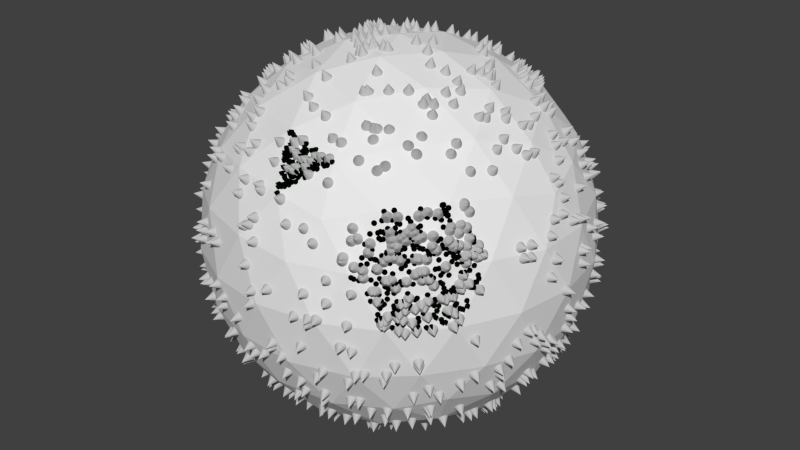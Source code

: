 # Source: ReceptorAggregation_LipidRafts_Reversible_Ex_24_7_2.blend  (saved by Blender 2.78.0; exported with 4.5.12 LTS)
import bpy
from mathutils import Matrix  # noqa: F401  (used for matrix-valued properties, if any)

bpy.ops.wm.read_factory_settings(use_empty=True)
scene = bpy.context.scene
scene.name = 'Scene'

# ---- collections
col_collection_1 = bpy.data.collections.new('Collection 1'); scene.collection.children.link(col_collection_1)

# ---- materials (node trees are filled in below, after node groups)
mat_mol_rf_mat = bpy.data.materials.new('mol_Rf_mat')
mat_mol_rf_mat.alpha_threshold = 0.0
mat_mol_rf_mat.use_transparent_shadow = False
mat_mol_rf_mat.diffuse_color = (0.5333, 0.5333, 0.5333, 1.0)
mat_mol_rf_mat.roughness = 0.5
mat_mol_rs_mat = bpy.data.materials.new('mol_Rs_mat')
mat_mol_rs_mat.alpha_threshold = 0.0
mat_mol_rs_mat.use_transparent_shadow = False
mat_mol_rs_mat.diffuse_color = (0.5333, 0.5333, 0.5333, 1.0)
mat_mol_rs_mat.roughness = 0.5
mat_mol_chol_mat = bpy.data.materials.new('mol_chol_mat')
mat_mol_chol_mat.alpha_threshold = 0.0
mat_mol_chol_mat.use_transparent_shadow = False
mat_mol_chol_mat.diffuse_color = (0.0003611, 0.002064, 0.0001143, 1.0)
mat_mol_chol_mat.roughness = 0.5

# ---- material node trees

# ---- world
world_world = bpy.data.worlds.new('World'); scene.world = world_world
world_world.color = (0.05088, 0.05088, 0.05088)
world_world.use_sun_shadow = False
world_world.sun_shadow_jitter_overblur = 0.0
world_world.cycles.sampling_method = 'NONE'
world_world.cycles.sample_map_resolution = 256

# ---- meshes
me_mol_rf_pos = bpy.data.meshes.new('mol_Rf_pos')
me_mol_rf_pos.from_pydata([(-0.5665, 0.1423, -0.7943), (-0.03571, -0.3002, 0.9398), (-0.8722, -0.2925, -0.3543), (0.2772, 0.3019, -0.8955), (0.3657, 0.8593, 0.3342), (0.9507, 0.06843, -0.258), (-0.7555, 0.08343, 0.6304), (-0.6458, -0.3876, 0.6436), (0.2707, 0.9455, -0.08991), (0.1445, -0.8524, -0.4737), (0.2772, 0.9007, 0.2963), (0.2736, 0.562, -0.7632), (-0.5505, 0.2818, -0.7693), (0.4924, 0.3078, 0.7935), (-0.08114, 0.7059, -0.6873), (-0.7175, 0.6509, -0.1938), (-0.7389, 0.365, 0.5467), (0.7634, 0.2388, 0.5821), (0.9236, -0.2937, -0.1738), (-0.4964, 0.7231, 0.461), (-0.7979, 0.153, 0.5575), (0.5096, 0.7649, 0.3562), (-0.6336, 0.5583, 0.5142), (-0.1355, -0.2136, -0.9583), (0.8161, 0.5674, 0.03032), (-0.9173, 0.3282, 0.1473), (-0.6833, -0.1988, 0.6924), (-0.7726, -0.569, -0.2122), (0.1264, -0.198, -0.9607), (0.366, 0.9066, 0.1428), (0.1624, 0.8532, 0.4782), (-0.03156, 0.7447, 0.6517), (-0.4634, 0.7805, 0.388), (-0.6855, -0.6868, -0.1787), (0.4116, 0.3487, 0.8251), (0.4278, 0.8598, 0.2687), (-0.2754, 0.8151, 0.5009), (0.6595, 0.2846, 0.6851), (0.4051, -0.7715, -0.4595), (-0.05193, 0.45, 0.8797), (-0.3623, 0.1744, -0.9031), (-0.5437, 0.5684, 0.5959), (0.6833, -0.6939, -0.176), (0.06543, 0.1717, -0.971), (-0.5527, -0.4794, 0.6698), (0.03172, 0.8732, -0.4656), (0.1637, -0.3908, -0.8986), (0.7771, 0.5862, 0.14), (-0.4036, 0.8947, -0.09308), (0.0151, 0.6467, 0.7486), (0.2128, -0.6472, 0.7185), (0.4745, 0.4584, 0.737), (-0.201, 0.9307, -0.2806), (0.6011, -0.2581, -0.738), (-0.7768, -0.1452, 0.5874), (0.05356, 0.2628, -0.9489), (-0.3618, -0.7724, -0.5014), (-0.5971, 0.747, 0.2517), (0.2097, -0.6496, -0.7107), (0.4448, 0.4738, -0.7404), (-0.5332, 0.8276, 0.08562), (-0.1435, 0.7758, -0.5961), (0.4092, -0.8466, -0.3167), (-0.6969, 0.6873, -0.09216), (-0.7491, 0.4894, -0.4147), (-0.2717, 0.6056, 0.732), (0.398, -0.2996, 0.8556), (0.6184, 0.2643, -0.7225), (0.7455, 0.3537, 0.5404), (-0.2977, -0.2517, 0.9063), (-0.06433, 0.796, 0.5774), (-0.6518, 0.09774, 0.7381), (-0.4468, 0.853, 0.2564), (-0.3071, -0.4204, 0.8344), (0.259, -0.8897, 0.3471), (-0.4009, 0.3049, -0.8514), (0.2059, -0.9672, 0.002557), (-0.1687, 0.05129, -0.9737), (-0.7602, 0.05157, 0.6253), (0.953, -0.2168, -0.1297), (0.399, 0.1746, -0.8842), (0.4618, -0.5019, 0.7253), (-0.869, 0.4146, 0.2549), (-0.567, 0.3682, 0.7197), (-0.4786, -0.1625, -0.8442), (0.5778, -0.08279, 0.7965), (-0.7113, 0.1061, 0.6791), (0.6279, 0.6234, -0.4424), (0.8088, 0.347, 0.4446), (-0.598, 0.6378, -0.4541), (-0.1262, 0.3252, -0.9245), (-0.02844, 0.7178, -0.6789), (0.4432, -0.6361, -0.6137), (-0.9657, -0.1029, -0.1989), (-0.8469, -0.4896, 0.1375), (-0.9502, 0.2965, 0.02654), (-0.7696, -0.116, -0.6076), (0.3159, 0.5374, 0.7641), (0.5563, -0.1914, -0.7902), (-0.752, -0.5177, -0.3656), (-0.2361, 0.6912, 0.6582), (0.3053, 0.4813, -0.8022), (0.63, -0.5529, -0.5237), (0.359, -0.503, 0.7707), (-0.7377, -0.1851, 0.6293), (-0.393, 0.1691, 0.8875), (-0.812, 0.3555, 0.4416), (0.2538, 0.875, -0.371), (0.5321, 0.6039, -0.573), (-0.468, -0.1386, 0.8556), (-0.4422, -0.8739, -0.1054), (0.08687, 0.4652, 0.8687), (0.1979, -0.3557, -0.9004), (-0.7719, 0.2823, 0.5539), (-0.7469, -0.4451, -0.4683), (-0.4928, 0.2906, -0.801), (0.7031, 0.6869, -0.06079), (-0.7256, 0.5532, 0.3913), (0.2437, 0.7703, 0.5752), (-0.1919, 0.8201, -0.5178), (-0.3332, 0.38, 0.8465), (-0.4836, -0.8417, 0.1876), (-0.2576, -0.1414, 0.947), (0.2415, -0.7665, 0.5815), (-0.3231, -0.9133, 0.1651), (-0.2234, -0.7079, -0.6662), (0.3205, 0.2188, 0.9123), (0.4845, -0.8291, -0.2513), (-0.1516, 0.6318, 0.7413), (-0.7179, -0.1378, 0.6674), (0.0959, 0.9504, 0.2673), (-0.5643, -0.09281, -0.8065), (-0.8532, 0.4371, -0.2765), (-0.1189, 0.8406, 0.5052), (0.9219, 0.1844, -0.32), (-0.4154, -0.03033, 0.9021), (-0.05942, -0.3159, -0.9349), (0.4051, 0.01366, 0.9008), (0.1939, 0.5049, 0.835), (-0.2256, -0.5306, -0.8033), (0.2155, 0.8867, -0.3727), (0.251, 0.3344, -0.8923), (0.5902, 0.3007, 0.7363), (-0.7954, -0.5704, -0.1114), (0.5138, 0.3162, 0.7765), (-0.6514, 0.1602, 0.7363), (0.4344, 0.4857, 0.7495), (-0.06441, -0.02728, 0.9898), (0.909, 0.09127, -0.375), (0.7767, -0.5097, -0.3416), (-0.3152, -0.6111, 0.7151), (0.1508, -0.1112, -0.976), (-0.01632, 0.9156, 0.3663), (-0.6341, 0.7625, -0.001019), (0.6565, -0.09016, -0.7346), (-0.8118, -0.5406, 0.1477), (0.7175, 0.5912, 0.326), (-0.9124, 0.2404, -0.2918), (-0.2461, -0.8463, -0.4628), (-0.7069, 0.6118, 0.3303), (-0.1188, -0.9387, -0.2979), (0.9567, -0.1584, -0.1861), (-0.3731, -0.138, -0.9021), (-0.4358, -0.5642, -0.6907), (0.2482, 0.7166, 0.648), (-0.5279, 0.7945, 0.2648), (-0.3874, 0.2591, 0.8745), (-0.3967, -0.8088, -0.4058), (-0.5546, 0.411, 0.7103), (-0.1754, -0.07515, 0.9723), (-0.7988, -0.5537, -0.1479), (-0.09807, -0.1785, 0.9684), (0.8631, -0.05964, -0.4805), (-0.9194, 0.179, -0.3222), (-0.7837, 0.4993, 0.3428), (0.771, -0.06163, 0.6204), (-0.7248, -0.2147, -0.6341), (-0.6767, 0.5348, -0.4916), (0.6019, -0.7565, -0.1926), (-0.01631, -0.174, 0.9731), (-0.8448, 0.02187, -0.5176), (-0.03021, -0.9902, 0.05161), (0.8434, 0.4832, -0.1949), (0.7137, 0.6754, -0.06849), (-0.4867, 0.8402, -0.1929), (-0.8379, -0.3431, 0.3965), (0.1169, -0.024, 0.9829), (-0.5751, 0.6779, 0.4388), (-0.922, -0.3092, 0.1554), (0.4064, 0.8848, -0.1536), (-0.6997, 0.01587, 0.6919), (-0.4781, 0.2779, 0.8232), (-0.3629, -0.3147, 0.8667), (-0.2558, -0.9096, -0.2905), (-0.7328, -0.1927, 0.6339), (-0.01415, 0.4068, 0.8979), (-0.5858, 0.6628, 0.446), (-0.9238, 0.01647, 0.3368), (0.2665, 0.5161, -0.7977), (0.5502, 0.8281, -0.0002813), (0.8414, 0.2527, -0.4588), (-0.7312, 0.08239, -0.6618), (0.4668, 0.8374, -0.272), (0.09482, -0.2705, -0.9428), (-0.01401, -0.4793, -0.8617), (0.6486, -0.05613, -0.7406), (-0.8412, 0.2922, 0.4325), (-0.9147, 0.3432, 0.1355), (0.9726, 0.138, 0.06906), (0.7902, 0.4212, 0.411), (0.4387, 0.8846, 0.00461), (0.9248, 0.3364, -0.09291), (0.8418, -0.2824, -0.4395), (0.4002, -0.324, 0.8433), (0.7847, 0.2776, -0.5419), (0.6865, 0.6968, 0.09887), (-0.09197, 0.6576, 0.7366), (-0.1054, 0.3493, -0.9186), (-0.0405, -0.9922, -0.01745), (-0.8056, 0.5205, -0.2215), (-0.2931, 0.6328, -0.6993), (0.8829, 0.04456, -0.4425), (-0.6743, 0.4132, 0.5951), (0.009201, -0.02378, -0.996), (-0.2892, -0.6935, -0.6467), (-0.01936, 0.1418, 0.9778), (-0.7437, 0.4283, -0.4895), (0.4553, -0.8482, -0.2605), (-0.08572, 0.3679, -0.9112), (-0.6717, -0.7132, -0.08667), (-0.9457, 0.1494, -0.2753), (-0.3268, 0.9312, 0.07001), (-0.7586, 0.3432, -0.5305), (0.1364, -0.7318, -0.6496), (0.9318, 0.2709, -0.1697), (-0.1484, 0.806, -0.5517), (-0.04048, -0.6436, -0.7474), (0.5992, -0.5032, -0.608), (-0.2809, -0.08997, 0.9445), (0.1768, 0.9521, -0.2029), (-0.02469, -0.9396, -0.2997), (-0.1672, 0.961, 0.1274), (-0.2859, 0.954, -0.008758), (0.02386, 0.9752, 0.1397), (-0.3849, -0.1821, 0.8886), (0.9683, 0.1324, 0.1341), (0.494, 0.6573, -0.5548), (-0.9261, -0.3508, 0.04203), (0.6425, 0.2535, 0.721), (0.4306, -0.2901, 0.8397), (0.2325, -0.8236, -0.5054), (-0.2292, 0.9492, 0.1386), (-0.7238, -0.4899, 0.4736), (0.9413, 0.0784, 0.2994), (0.498, -0.6855, -0.5198), (0.8978, 0.3849, -0.1532), (-0.9615, 0.1451, 0.1585), (-0.9604, 0.2062, 0.07104), (-0.8069, 0.289, -0.5009), (0.5008, 0.1369, -0.8352), (0.4154, 0.4081, 0.7961), (-0.177, -0.1025, 0.9721), (0.3587, 0.5897, 0.7077), (0.6158, 0.2221, 0.7463), (0.2092, -0.05643, 0.9681), (-0.3558, 0.4545, 0.7978), (-0.7547, 0.2317, -0.5943), (-0.5458, -0.5219, 0.6366), (0.009319, -0.592, -0.7874), (-0.5784, 0.7841, 0.145), (-0.6756, -0.1768, 0.7114), (-0.7219, -0.6524, 0.1883), (-0.5642, 0.2101, -0.7809), (-0.844, -0.4801, 0.2024), (0.5414, 0.2953, -0.7683), (0.8968, 0.4067, -0.05051), (-0.2189, -0.04632, -0.9676), (-0.04486, 0.6608, -0.7323), (0.03689, 0.8823, 0.4534), (0.2595, 0.5269, 0.7934), (-0.564, 0.6262, -0.5169), (-0.3478, 0.897, 0.2067), (-0.3913, -0.7522, -0.5108), (-0.04942, 0.6837, 0.7266), (-0.7987, 0.5692, -0.1008), (0.07166, -0.2891, -0.9397), (0.2602, 0.1983, -0.9348), (-0.7018, 0.4964, -0.5027), (0.08421, 0.5735, 0.8002), (0.1243, 0.955, 0.2535), (-0.9795, -0.1089, -0.04069), (0.321, 0.5942, -0.7286), (0.0417, 0.2508, -0.9534), (0.6401, -0.5505, -0.5149), (-0.3253, -0.7387, 0.5686), (0.8864, -0.003153, -0.4335), (0.3093, 0.8861, -0.2994), (-0.8742, -0.4224, 0.2145), (-0.7958, -0.4276, 0.4002), (0.6131, 0.6664, 0.3906), (0.6307, 0.3737, -0.6671), (-0.202, 0.9647, -0.04162), (0.9238, 0.3265, 0.1157), (0.03267, 0.3458, 0.9229), (0.3328, 0.8951, -0.24), (0.972, -0.1229, 0.1075), (-0.415, -0.2082, 0.872), (0.9305, 0.2466, -0.2192), (0.9398, -0.08522, -0.2955), (0.2352, 0.6876, -0.6622), (0.2023, 0.2024, -0.95), (-0.03205, 0.7048, 0.7012), (-0.8595, -0.4629, -0.1217), (0.4388, -0.5537, -0.6931), (-0.3492, 0.389, 0.8357), (0.9207, -0.2163, 0.2895), (-0.8842, 0.4277, -0.05902), (-0.4587, 0.6174, 0.6193), (-0.02027, -0.06136, -0.9917), (-0.4844, 0.8323, 0.2366), (-0.4903, -0.09355, 0.8499), (-0.8512, 0.2268, -0.4599), (-0.7981, -0.2704, -0.5242), (0.1695, 0.3666, -0.9049), (0.02126, 0.2318, 0.9647), (0.6635, -0.05283, -0.7292), (0.06947, 0.803, -0.5671), (-0.6579, 0.7299, 0.08131), (-0.2826, 0.7196, 0.6126), (-0.3703, -0.08692, -0.9084), (-0.7212, -0.667, -0.06266), (0.5108, -0.5259, -0.6609), (0.6395, 0.2915, 0.7039), (0.3585, 0.666, -0.6332), (-0.3297, 0.9353, -0.04965), (-0.185, -0.3723, 0.8986), (-0.2072, -0.8646, 0.4303), (0.7376, 0.1867, 0.6266), (0.2799, -0.9543, -0.01372), (0.5935, -0.3354, 0.7165), (0.8446, -0.1165, -0.4985), (-0.4648, 0.654, -0.5793), (-0.8038, 0.1757, -0.5513), (-0.1539, -0.1393, 0.9716), (0.1248, -0.3524, -0.9166), (0.2553, 0.8533, 0.4485), (0.6711, 0.1401, 0.7105), (0.2518, 0.4337, 0.8495), (0.3641, 0.6205, 0.6764), (-0.474, -0.2297, 0.8348), (0.04532, 0.7997, -0.5756), (-0.4451, 0.8543, 0.2524), (-0.2029, 0.9324, -0.2736), (-0.5974, 0.7495, -0.2397), (0.6853, 0.6311, -0.3369), (0.5854, 0.4383, -0.6751), (-0.899, -0.1062, -0.3973), (-0.3959, 0.5119, 0.7479), (0.949, -0.04381, -0.2671), (-0.06209, 0.9362, 0.313), (-0.2041, 0.6883, -0.6856), (0.3083, 0.8582, -0.3687), (-0.9496, -0.2315, 0.1401), (0.08415, 0.7504, -0.6349), (0.8929, 0.4098, -0.07755), (-0.5028, 0.1649, 0.8288), (-0.8328, -0.3049, -0.439), (-0.2089, 0.9543, -0.1588), (0.4314, 0.8408, -0.3093), (-0.5326, 0.1755, 0.8081), (0.7046, -0.5709, -0.4041), (-0.6552, 0.4911, -0.5609), (-0.5312, 0.2435, 0.7963), (0.03129, 0.8417, 0.5292), (-0.346, -0.2075, -0.9067), (0.3482, -0.1029, 0.9162), (0.3973, 0.1703, 0.8885), (0.5967, 0.7811, 0.09805), (-0.2618, 0.2645, 0.9123), (0.9501, -0.1915, -0.2004), (-0.5227, -0.4963, -0.6754), (0.4286, 0.05141, 0.887), (0.1732, -0.07571, -0.9727), (-0.7216, 0.1062, -0.6668), (0.8699, 0.04753, 0.476), (-0.4325, 0.1113, -0.8793), (-0.6699, 0.08164, 0.7243), (-0.03796, -0.2381, 0.9574), (0.2823, 0.2668, -0.9057), (-0.5001, 0.5252, -0.6752), (0.5521, 0.7654, 0.2896), (0.7455, 0.6167, 0.1801), (-0.7026, -0.6876, -0.04884), (-0.4446, 0.4126, 0.7771), (-0.4711, 0.8133, -0.309), (-0.2694, 0.8123, 0.5126), (-0.9669, 0.1886, -0.04104), (0.4781, -0.4301, 0.7475), (0.6605, 0.7065, 0.218), (-0.3052, 0.5919, 0.734), (-0.9197, 0.3099, -0.1665), (0.6938, 0.05765, 0.7012), (-0.1168, 0.2937, -0.9385), (-0.7761, 0.473, -0.3831), (-0.1385, 0.9502, -0.2659), (0.3875, 0.6943, -0.5809), (-0.4493, -0.8625, -0.1942), (-0.2608, 0.8481, 0.4313), (-0.7054, 0.5213, -0.4575), (-0.6242, -0.7692, 0.03013), (-0.4176, -0.852, -0.2956), (-0.963, 0.1698, -0.1276), (0.02345, 0.1723, 0.9753), (0.5644, -0.6241, -0.5244), (-0.3435, 0.2485, 0.8941), (0.05944, 0.072, -0.9863), (0.8797, 0.2119, 0.3984), (-0.4912, 0.8543, 0.03683), (-0.3155, -0.6632, 0.6604), (-0.8864, 0.2411, 0.3622), (-0.0858, -0.2696, -0.9542), (-0.3552, -0.4904, -0.7787), (-0.002082, -0.5771, -0.7974), (-0.4852, -0.1057, -0.8526), (-0.004691, 0.9923, -0.04325), (0.1676, 0.5032, -0.8309), (-0.8365, 0.517, -0.07878), (-0.5671, 0.7829, 0.1879), (-0.8192, -0.4032, -0.3744), (-0.1924, -0.8352, 0.4941), (0.282, 0.5915, 0.7353), (-0.5002, -0.2417, -0.8135), (-0.3268, 0.5727, 0.7428), (0.7533, 0.5651, -0.2984), (0.2186, 0.502, -0.8197), (-0.6539, -0.1731, -0.7211), (0.2298, 0.8621, 0.4374), (0.1049, 0.6184, -0.762), (0.6835, -0.6915, -0.1955), (-0.06778, 0.5255, 0.83), (-0.1158, 0.9103, 0.3654), (0.114, -0.8987, 0.3945), (-0.7269, 0.6645, 0.04865), (-0.04308, 0.908, -0.3839), (0.419, -0.108, 0.8855), (0.4496, -0.8655, -0.1283), (0.5197, 0.3932, 0.7383), (0.9688, -0.08808, 0.1808), (-0.02381, 0.7661, 0.6244), (-0.7115, -0.183, 0.6645), (0.3161, -0.5714, -0.7463), (-0.2631, 0.3771, 0.8741), (0.5018, -0.4947, 0.6951), (0.6152, 0.351, -0.6901), (0.01944, 0.8317, -0.5374), (0.4386, 0.372, 0.798), (-0.6663, 0.7219, -0.06275), (0.3697, 0.8454, 0.3595), (0.598, 0.795, 0.02781), (-0.5032, 0.425, -0.7342), (0.7088, -0.1816, -0.6685), (0.08315, 0.7149, 0.6763), (-0.006615, -0.7458, -0.6475), (-0.7489, -0.5648, 0.3102), (0.7014, -0.4072, -0.5643), (-0.5979, 0.539, -0.5711), (0.4996, 0.4201, 0.7387), (-0.5555, -0.7459, 0.3263), (-0.4357, -0.3652, -0.8028), (0.6826, -0.352, 0.618), (0.9646, 0.1524, 0.141), (0.8628, -0.3271, -0.3471), (0.02978, -0.1742, -0.9724), (-0.8996, 0.3531, -0.1991), (-0.3775, -0.5529, -0.729), (-0.1929, 0.9176, 0.315), (-0.09302, 0.8272, 0.5306), (-0.1754, 0.07233, 0.9723), (0.2343, 0.378, 0.8802), (0.1846, 0.6425, 0.7272), (-0.5668, -0.2338, -0.7741), (-0.09128, -0.1074, 0.9794), (-0.8615, -0.4728, -0.05613), (-0.2525, 0.06434, 0.9531), (0.383, 0.9095, -0.03524), (-0.7935, -0.3575, 0.4773), (0.6877, 0.7014, -0.06972), (-0.6967, -0.04886, 0.6951), (0.854, -0.1106, -0.4816), (-0.7201, 0.2617, -0.6244), (0.301, -0.5347, 0.7718), (-0.4866, -0.1361, 0.8443), (0.1364, 0.4627, -0.8677), (0.2718, 0.2548, 0.9178), (-0.5015, -0.8406, -0.1399), (-0.4476, 0.2958, 0.8391), (0.3589, 0.831, -0.3951), (-0.5122, -0.8368, -0.1215), (0.007098, -0.5054, -0.8442), (-0.1694, -0.1191, 0.9733), (-0.03384, 0.5948, -0.7863), (0.9019, -0.2717, 0.2942), (0.06686, -0.8228, -0.5411), (-0.3695, 0.8367, 0.3728), (0.9247, -0.05455, 0.3519), (-0.7651, 0.07425, 0.6199), (-0.114, -0.04102, 0.982), (0.6653, 0.5543, -0.4831), (-0.05113, 0.5822, -0.7949), (0.773, 0.5127, 0.3294), (-0.6845, -0.1827, 0.6987), (0.159, 0.04407, 0.9756), (-0.3713, 0.5071, 0.7636), (-0.8208, -0.3279, -0.44), (0.4366, 0.2088, -0.8622), (0.3487, -0.09626, -0.9179), (-0.3803, 0.3405, 0.8504), (0.7966, 0.2031, -0.5467), (-0.9796, -0.1163, -0.02513), (-0.8979, -0.125, 0.3884), (0.2675, -0.3292, -0.8892), (0.9624, 0.07837, -0.197), (-0.9379, -0.2317, -0.2054), (0.09364, -0.9146, -0.3633), (-0.9916, 0.03055, -0.04433), (-0.1507, -0.7833, -0.5843), (-0.8885, 0.2037, 0.3806), (-0.518, 0.6678, -0.5187), (0.733, 0.6176, -0.253), (-0.3078, -0.48, 0.8019), (0.1338, -0.319, 0.9251), (-0.4527, 0.8737, -0.04741), (-0.5091, 0.7226, -0.4501), (0.8265, 0.5406, 0.06057), (-0.8328, 0.06592, 0.533), (-0.07195, 0.9317, 0.3253), (-0.2721, -0.8145, -0.4993), (0.9408, 0.1635, 0.2794), (0.5768, 0.7853, -0.1447), (-0.9037, -0.2041, 0.35), (-0.1647, 0.2478, -0.9448), (-0.8002, -0.1201, 0.5626), (-0.5359, -0.02726, -0.8384), (0.1224, -0.7221, -0.6645), (0.5119, 0.8099, 0.2473), (0.1626, 0.9736, 0.008432), (-0.2913, -0.9295, -0.1503), (-0.8305, -0.5102, -0.1478), (-0.8673, 0.4344, 0.2254), (0.9574, 0.1604, -0.1759), (-0.2409, -0.2863, -0.9131), (-0.2222, 0.6369, -0.7228), (-0.7641, 0.06363, 0.6209), (-0.8679, 0.4282, 0.2382), (-0.2672, -0.9486, -0.08849), (-0.2547, 0.8739, -0.3987), (0.3169, -0.3198, 0.8827), (-0.3118, -0.8786, -0.3289), (0.3548, -0.918, 0.1002), (0.4954, 0.8244, -0.2363), (-0.746, -0.6386, -0.08947), (0.05159, -0.9608, -0.221), (0.2796, -0.9549, 0.009562), (0.3197, 0.6753, -0.6463), (0.403, 0.04812, -0.9041), (-0.03281, 0.5508, 0.814), (0.2821, 0.3915, -0.8593), (0.2805, -0.1248, 0.9387), (-0.2009, 0.4719, -0.8499), (0.2299, 0.9245, -0.2601), (-0.7564, -0.3623, -0.5221), (0.5524, 0.7541, 0.3139), (-0.951, -0.2401, 0.1116), (-0.3895, 0.5816, 0.7072), (-0.2849, 0.4121, -0.8475), (-0.5115, 0.8054, 0.2695), (-0.3622, 0.08313, -0.9122), (-0.7562, 0.4493, -0.4476), (0.6864, 0.6772, 0.243), (-0.7524, 0.0879, 0.6339), (0.7022, 0.6736, 0.1541), (-0.02261, 0.05232, 0.991), (0.08482, -0.5881, -0.7887), (0.7774, -0.01848, 0.6187), (-0.9151, 0.03482, -0.3822), (0.639, -0.04181, 0.7496), (-0.169, 0.962, -0.1409), (-0.2519, -0.2025, -0.9319), (-0.6315, 0.3798, 0.6633), (-0.637, 0.6008, -0.452), (0.9019, 0.04975, 0.4117), (-0.05526, -0.7816, 0.5982), (0.1735, -0.4274, -0.8802), (-0.7297, -0.607, -0.2766), (-0.8888, -0.398, 0.1788), (-0.8252, -0.5368, 0.0975), (0.8508, 0.1916, -0.4606), (-0.7008, -0.6671, -0.2113), (0.4324, 0.4046, -0.7893), (-0.01336, -0.5738, 0.7992), (0.6296, -0.1074, -0.7551), (-0.6047, -0.6562, -0.4175), (-0.5577, -0.7405, -0.3359), (0.6002, 0.7078, 0.3422), (-0.1499, 0.9257, -0.3205), (-0.6597, 0.7147, -0.1636), (-0.3278, 0.1995, 0.9087), (-0.5226, 0.4216, 0.7237), (-0.6057, 0.5331, 0.5705), (0.1293, 0.7476, 0.6317), (0.08821, 0.4584, 0.8716), (0.1612, -0.4319, -0.8823), (-0.7366, -0.6592, 0.008963), (-0.4667, -0.6049, -0.6278), (-0.08496, 0.9605, -0.2227), (-0.5756, 0.2865, 0.746), (0.2267, 0.6284, 0.7277), (0.1389, 0.4788, 0.8608), (0.2612, -0.38, -0.8732), (0.5994, 0.7696, 0.1414), (-0.4808, 0.8236, -0.2713), (-0.4746, -0.8139, -0.3023), (-0.1492, 0.9165, 0.3429), (-0.122, -0.1291, 0.9747), (0.07251, 0.1131, -0.9795), (-0.1882, 0.9291, -0.298), (0.06397, -0.1617, 0.9768), (-0.6628, -0.08429, 0.7297), (0.4095, 0.1404, 0.8863), (-0.8269, -0.4469, -0.3165), (0.6912, -0.1279, 0.6949), (0.1709, 0.7372, 0.6396), (-0.454, -0.2899, -0.8253), (0.4396, -0.884, 0.006275), (0.3611, 0.5841, -0.7258), (0.2679, -0.5434, 0.7776), (-0.3707, -0.3744, -0.8329), (-0.3563, -0.9054, 0.1509), (-0.8015, -0.4249, 0.3914), (0.3569, 0.4545, 0.7967), (-0.9305, 0.3348, 0.06532), (0.7515, 0.625, -0.143), (-0.4848, 0.2818, -0.8099), (-0.04572, 0.4228, -0.8887), (0.638, 0.2254, -0.7232), (-0.5119, -0.6014, 0.5913), (0.6517, 0.6244, -0.4024), (-0.2479, 0.3678, -0.8809), (0.5639, 0.1722, -0.789), (0.2469, 0.2675, -0.9156), (-0.00991, 0.9348, 0.3143), (0.5791, 0.7247, -0.3338), (-0.1261, 0.4976, -0.8516), (0.9167, 0.02056, -0.3552), (-0.7168, 0.246, -0.6353), (-0.2589, 0.9529, 0.06248), (0.6004, -0.08752, -0.7774), (-0.6261, 0.005594, 0.7578), (-0.5613, 0.6842, 0.4496), (0.8395, 0.4854, 0.1857), (0.8446, -0.5032, -0.08558), (-0.816, -0.3997, -0.3834), (-0.4156, -0.2795, 0.8596), (0.9349, 0.2461, 0.1961), (0.8349, 0.3553, 0.3892), (-0.1316, 0.9349, -0.306), (-0.7999, 0.5933, 0.02379), (-0.04321, -0.9493, 0.2767), (-0.6083, 0.1772, 0.7602), (-0.3557, 0.7929, 0.4673), (-0.5752, -0.5316, 0.6043), (0.1174, -0.3396, -0.9209), (-0.1195, -0.7182, -0.6682), (-0.2464, 0.7481, -0.606), (0.3859, 0.4791, -0.7734), (0.4517, 0.7177, -0.5115), (-0.68, 0.574, -0.4297), (-0.6474, -0.5898, -0.4533), (-0.8423, -0.4401, -0.2947), (0.1522, 0.8269, -0.5209), (-0.9193, -0.2605, 0.2551), (-0.4218, 0.7035, 0.5478), (-0.9802, 0.07444, -0.1006), (0.0428, 0.2531, -0.9527), (-0.3551, -0.1793, -0.9056), (0.301, -0.8963, -0.2809), (0.7496, 0.6358, 0.08329), (0.7344, -0.2634, 0.6061), (-0.8447, -0.08957, -0.5066), (0.6173, 0.4515, -0.6402), (0.4603, 0.354, 0.7926), (0.221, -0.9486, -0.1548), (-0.3294, -0.03955, 0.9299), (0.9485, -0.2466, -0.1224), (0.8998, -0.3157, -0.2629), (-0.9923, 0.01922, 0.0403), (0.7763, 0.3823, -0.4851), (0.4203, -0.7104, -0.5406), (0.1051, -0.955, -0.2541), (-0.1846, 0.842, 0.4826), (-0.8623, -0.226, -0.4322), (0.2156, 0.9634, -0.02559), (-0.5722, -0.6443, -0.4813), (-0.9396, 0.08069, 0.2961), (0.05331, 0.5937, 0.7874), (0.9431, 0.1305, 0.2882), (0.3144, -0.5293, 0.7709), (-0.2988, -0.01693, -0.9459), (0.4605, 0.2415, -0.8411), (0.1013, 0.3875, 0.9021), (-0.9407, 0.2551, -0.1494), (-0.2687, 0.1653, 0.9384), (0.3015, -0.6814, -0.6461), (0.667, 0.574, -0.4599), (0.6043, 0.05386, -0.7744), (0.04101, -0.1618, 0.9777), (0.4119, 0.4467, 0.7788), (-0.416, 0.8114, 0.3769), (-0.6241, 0.7682, -0.03329), (-0.6839, -0.1579, 0.7074), (-0.6935, 0.2912, 0.6368), (0.4326, -0.798, 0.39), (-0.6913, 0.5812, 0.4088), (-0.9872, -0.03901, -0.07432), (-0.1932, 0.2055, -0.9457), (-0.5184, -0.06964, -0.84), (-0.125, -0.6774, -0.7064), (-0.04083, 0.9254, -0.3371), (0.6874, 0.01715, 0.7115), (-0.9781, 0.08432, 0.08741), (0.8706, -0.1081, -0.4491), (-0.2292, 0.6149, -0.7372), (0.257, -0.8432, -0.4465), (0.3129, 0.8846, -0.3002), (-0.7238, -0.5383, 0.4234), (-0.09361, 0.7409, 0.6461), (-0.1744, 0.1217, -0.9651), (0.7595, 0.4854, 0.3989), (0.3824, 0.521, -0.7507), (-0.9565, -0.09373, -0.2514), (0.249, -0.9482, 0.1229), (-0.07906, -0.9715, 0.161), (-0.1787, -0.7235, -0.6551), (-0.4901, -0.8432, 0.1437), (0.5476, 0.7187, -0.3976), (0.9432, -0.09915, 0.2934), (-0.269, -0.4641, 0.8249), (0.3681, -0.7901, -0.4607), (0.4284, -0.2035, 0.8663), (-0.1888, 0.3269, 0.9126), (0.2286, -0.4351, -0.8556), (-0.7087, -0.4996, -0.4835), (0.546, 0.4109, -0.7157), (0.9309, -0.2331, 0.2405), (-0.1082, 0.183, 0.9667), (-0.9313, -0.08671, 0.3175), (0.1585, -0.7032, -0.672), (-0.03472, 0.8098, 0.564), (-0.5103, -0.2258, 0.8127), (-0.1792, 0.9536, 0.1839), (0.06149, -0.9831, 0.09035), (0.7098, 0.3482, 0.5871), (-0.792, 0.4005, 0.4361), (-0.5087, 0.5027, 0.6837), (-0.4325, -0.3192, -0.8255), (0.05962, -0.9655, -0.1947), (0.7756, -0.05678, -0.6083), (-0.8054, -0.3186, 0.4933), (0.4708, 0.5007, -0.7085), (-0.318, 0.1623, 0.919), (0.953, -0.1102, -0.2463), (-0.4796, 0.3673, 0.7825), (-0.2643, 0.08469, 0.9495), (0.7448, 0.6451, -0.06231), (-0.5771, -0.7806, -0.1651), (-0.4822, -0.707, -0.5133), (0.8542, 0.03034, 0.5023), (-0.2235, 0.01749, 0.9618), (0.9756, 0.04129, -0.1279), (-0.6354, 0.02872, 0.7506), (-0.5477, -0.6787, 0.4817), (0.3316, -0.09287, -0.9253), (-0.962, -0.1536, 0.1396), (0.461, 0.06838, 0.8715), (0.4541, -0.3279, 0.8082), (-0.5249, -0.3866, 0.7431), (-0.7601, -0.5551, -0.2919), (-0.6682, 0.4617, 0.567), (0.1665, -0.648, 0.7252), (0.9974, -0.01595, 0.0006216), (0.2604, -0.8891, -0.3312), (0.2676, 0.8879, -0.3282), (-0.06514, -0.4338, 0.888), (0.7667, 0.3975, 0.4756), (0.7725, 0.3616, -0.5054), (0.3997, -0.2875, -0.8647), (-0.2276, 0.4002, 0.8748), (0.9019, 0.3675, 0.1619), (0.9248, 0.01395, 0.3515), (-0.6, 0.7311, 0.286), (0.6239, -0.6553, -0.3967), (-0.3135, -0.9427, -0.03793), (0.83, -0.3536, -0.4064), (0.1756, -0.4259, 0.8755), (0.8724, -0.3531, -0.2999), (0.4635, 0.08424, 0.8688), (0.7058, -0.1489, -0.6806), (0.2466, -0.3723, 0.8795), (0.618, -0.4239, -0.6572), (-0.01312, -0.1634, 0.9748), (0.5159, 0.04733, 0.8464), (-0.796, -0.5887, 0.05797), (0.6659, -0.2407, -0.6916), (0.4825, -0.217, 0.8299), (-0.5023, -0.8423, 0.09491), (0.8778, 0.08944, -0.4409), (-0.3798, -0.8898, 0.1907), (0.3256, -0.5676, 0.7372), (0.4018, -0.8913, -0.1153), (0.3352, 0.4238, -0.8221), (0.5982, -0.137, 0.7727), (0.7008, -0.1895, 0.6692), (0.6449, -0.2562, -0.7056), (0.7724, 0.1627, 0.5918), (-0.1017, -0.925, -0.3354), (0.5833, -0.162, 0.7796), (-0.03458, -0.1993, 0.9684), (-0.0172, -0.2404, 0.9587), (0.5653, -0.7712, -0.247), (0.344, -0.9029, 0.2028), (-0.403, -0.4811, 0.7618), (0.6199, -0.02121, 0.7682), (0.9526, -0.07058, -0.248), (-0.1152, -0.9301, 0.3257), (0.3995, -0.8595, 0.2992), (-0.06896, -0.8582, 0.4848), (0.4122, -0.8135, 0.3799), (-0.555, -0.6905, 0.4462), (-0.1681, -0.9612, -0.1525), (0.9505, -0.05355, -0.2593), (0.4242, -0.6053, 0.6551), (-0.07992, -0.5377, 0.8218), (-0.5754, -0.794, 0.1096), (-0.2187, -0.7315, 0.6218), (0.8159, 0.1274, 0.5433), (-0.4906, -0.3187, 0.7974), (-0.4745, -0.7214, 0.4847), (0.5984, -0.3787, 0.6841), (-0.3972, -0.5381, 0.7315), (-0.06795, -0.9133, 0.3738), (-0.3534, -0.6234, 0.6868), (0.8252, -0.4671, -0.2969), (-0.3456, -0.7882, 0.4854), (-0.2369, -0.7584, 0.5875), (0.7375, -0.09438, 0.6513), (0.1629, -0.4389, 0.8735), (0.5498, -0.7689, -0.286), (-0.4263, -0.03761, 0.8965), (0.4588, -0.1364, 0.8622), (0.9683, -0.08149, 0.1835), (0.3174, -0.9455, 0.0147), (0.9186, -0.2677, 0.2459), (-0.08752, -0.8479, 0.4999), (0.4036, -0.6337, 0.6382), (0.4062, -0.8896, -0.1098), (0.1544, -0.8887, -0.3974), (-0.08967, -0.9267, 0.3395), (0.687, -0.6232, -0.3471), (0.204, -0.8835, 0.3978), (0.3181, -0.6554, 0.6684), (0.7255, -0.4478, 0.505), (-0.3153, -0.733, 0.5818), (0.4033, -0.7942, 0.4287), (0.05433, -0.868, 0.4851), (-0.07315, -0.7259, 0.6696), (0.07483, -0.5911, 0.7867), (0.7231, -0.4451, 0.5119), (0.4853, -0.79, 0.3384), (0.3987, -0.8544, 0.3104), (0.4521, -0.8642, 0.1583), (0.7354, -0.5455, 0.3579), (0.7981, -0.5974, 0.008901), (0.745, -0.4369, 0.4794), (0.5136, -0.7018, 0.4815), (0.7883, -0.501, 0.3151), (0.8448, -0.4842, 0.1568)], [], [])
me_mol_rf_pos.use_remesh_preserve_volume = False
me_mol_rf_pos.use_remesh_preserve_attributes = False
me_mol_rf_pos.use_mirror_vertex_groups = False
me_mol_rf_pos.update()
me_mol_rf_shape = bpy.data.meshes.new('mol_Rf_shape')
me_mol_rf_shape.from_pydata([(0.0, 0.05, -0.05), (0.01913, 0.04619, -0.05), (0.03536, 0.03536, -0.05), (0.04619, 0.01913, -0.05), (0.05, 0.0, -0.05), (0.04619, -0.01913, -0.05), (0.03536, -0.03536, -0.05), (0.01913, -0.04619, -0.05), (0.0, -0.05, -0.05), (-0.01913, -0.04619, -0.05), (-0.03536, -0.03536, -0.05), (-0.04619, -0.01913, -0.05), (-0.05, 0.0, -0.05), (-0.04619, 0.01913, -0.05), (-0.03536, 0.03536, -0.05), (-0.01913, 0.04619, -0.05), (0.0, 0.0, 0.05), (0.0, 0.0, -0.05)], [], [(1, 0, 16), (16, 2, 1), (16, 3, 2), (16, 4, 3), (16, 5, 4), (16, 6, 5), (16, 7, 6), (16, 8, 7), (16, 9, 8), (16, 10, 9), (16, 11, 10), (16, 12, 11), (16, 13, 12), (16, 14, 13), (16, 15, 14), (16, 0, 15), (17, 0, 1), (17, 1, 2), (17, 2, 3), (17, 3, 4), (17, 4, 5), (17, 5, 6), (17, 6, 7), (17, 7, 8), (17, 8, 9), (17, 9, 10), (17, 10, 11), (17, 11, 12), (17, 12, 13), (17, 13, 14), (17, 14, 15), (15, 0, 17)])
me_mol_rf_shape.materials.append(mat_mol_rf_mat)
me_mol_rf_shape.use_remesh_preserve_volume = False
me_mol_rf_shape.use_remesh_preserve_attributes = False
me_mol_rf_shape.use_mirror_vertex_groups = False
me_mol_rf_shape.update()
me_mol_rs_pos = bpy.data.meshes.new('mol_Rs_pos')
me_mol_rs_pos.from_pydata([(0.7404, -0.4887, 0.4339), (0.1287, -0.7432, 0.637), (0.08189, -0.7506, 0.6334), (0.4499, -0.8423, 0.2779), (0.8087, -0.5758, 0.03818), (0.6033, -0.6456, 0.435), (0.789, -0.5525, 0.1937), (0.6251, -0.7633, 0.06204), (0.8108, -0.4617, 0.3278), (0.6872, -0.6779, 0.2318), (0.02059, -0.7361, 0.6577), (0.7786, -0.4932, 0.3472), (0.7074, -0.6534, 0.2287), (0.5466, -0.7619, 0.3057), (0.6771, -0.5955, 0.4025), (0.649, -0.7464, -0.01244), (0.06051, -0.7881, 0.5905), (0.5609, -0.7224, 0.3707), (0.7343, -0.6622, -0.002215), (0.03782, -0.7885, 0.5926), (0.5745, -0.8093, 0.0428), (0.005892, -0.7141, 0.6858), (0.5932, -0.7904, 0.06695), (0.5383, -0.8058, 0.179), (0.7439, -0.5392, 0.3498), (0.5279, -0.8134, 0.1784), (0.6054, -0.7534, 0.1954), (0.06924, -0.7752, 0.6051), (0.7583, -0.4721, 0.4215), (0.5312, -0.7872, 0.2739), (0.63, -0.7499, 0.1241), (0.5539, -0.7514, 0.3176), (0.6845, -0.712, -0.002676), (0.5529, -0.7186, 0.3914), (0.7778, -0.5843, 0.1428), (0.6664, -0.5485, 0.4863), (0.6436, -0.7356, 0.1286), (0.1368, -0.7258, 0.6571), (0.8309, -0.448, 0.3065), (0.7776, -0.4735, 0.3791), (0.204, -0.7147, 0.6629), (0.6317, -0.7647, 0.003207), (0.1131, -0.7631, 0.6147), (0.6737, -0.7094, 0.1001), (0.6854, -0.6111, 0.3629), (0.791, -0.5901, 0.06943), (0.7208, -0.6434, 0.2024), (0.6688, -0.7231, 0.03577), (0.7938, -0.5339, 0.2304), (0.5671, -0.7746, 0.2259), (0.7704, -0.5933, 0.1468), (0.644, -0.6288, 0.4012), (0.4824, -0.8245, 0.2669), (0.7136, -0.6749, 0.06057), (0.7598, -0.6121, 0.1336), (0.6444, -0.7393, 0.09579), (0.7493, -0.6236, 0.1427), (0.578, -0.6951, 0.399), (0.8095, -0.4519, 0.3453), (0.5452, -0.6721, 0.4795), (0.09425, -0.7463, 0.6372), (0.58, -0.7312, 0.3217), (0.7935, -0.5146, 0.2836), (0.6645, -0.6967, 0.2583), (0.8047, -0.4822, 0.3095), (0.5855, -0.8045, 0.02831), (0.7433, -0.5334, 0.3598), (0.1631, -0.72, 0.6612), (0.5756, -0.8109, 0.03187), (0.7001, -0.6824, 0.1043), (0.5984, -0.682, 0.3891), (0.5398, -0.7144, 0.4209), (0.5629, -0.7316, 0.3472), (0.7576, -0.5177, 0.3538), (0.5777, -0.7136, 0.3641), (0.6377, -0.7234, 0.2251), (0.8134, -0.5197, 0.191), (0.7429, -0.5044, 0.4048), (0.7952, -0.5511, 0.1715), (0.6878, -0.6677, 0.2674), (0.6166, -0.6448, 0.4172), (0.819, -0.4686, 0.3001), (0.6092, -0.6078, 0.4817), (0.4823, -0.7755, 0.3751), (0.5499, -0.8076, 0.132), (0.7222, -0.5535, 0.3736), (0.5871, -0.7988, 0.04925), (0.6761, -0.6839, 0.2672), (0.7246, -0.5463, 0.3793), (0.5932, -0.6683, 0.4163), (0.7108, -0.6677, 0.1334), (0.5779, -0.7671, 0.224), (0.7156, -0.5247, 0.431), (0.5855, -0.7597, 0.2325), (0.7812, -0.5172, 0.3054), (0.6282, -0.758, 0.07757), (0.7158, -0.5324, 0.419), (0.7733, -0.6092, 0.08556), (0.14, -0.7765, 0.5956), (0.03861, -0.7, 0.6991), (0.7004, -0.6021, 0.3452), (0.6517, -0.7243, 0.1517), (0.6827, -0.6466, 0.3147), (0.5864, -0.6818, 0.4065), (0.6606, -0.6705, 0.3168), (0.6321, -0.578, 0.4922), (0.04423, -0.7435, 0.6461), (0.6404, -0.7495, 0.05018), (0.6318, -0.6459, 0.3939), (0.6908, -0.69, 0.1173), (0.6511, -0.679, 0.3181), (0.6029, -0.7191, 0.3132), (0.4883, -0.8295, 0.2362), (0.742, -0.59, 0.2766)], [], [])
me_mol_rs_pos.use_remesh_preserve_volume = False
me_mol_rs_pos.use_remesh_preserve_attributes = False
me_mol_rs_pos.use_mirror_vertex_groups = False
me_mol_rs_pos.update()
me_mol_rs_shape = bpy.data.meshes.new('mol_Rs_shape')
me_mol_rs_shape.from_pydata([(0.0, 0.05, -0.05), (0.01913, 0.04619, -0.05), (0.03536, 0.03536, -0.05), (0.04619, 0.01913, -0.05), (0.05, 0.0, -0.05), (0.04619, -0.01913, -0.05), (0.03536, -0.03536, -0.05), (0.01913, -0.04619, -0.05), (0.0, -0.05, -0.05), (-0.01913, -0.04619, -0.05), (-0.03536, -0.03536, -0.05), (-0.04619, -0.01913, -0.05), (-0.05, 0.0, -0.05), (-0.04619, 0.01913, -0.05), (-0.03536, 0.03536, -0.05), (-0.01913, 0.04619, -0.05), (0.0, 0.0, 0.05), (0.0, 0.0, -0.05)], [], [(1, 0, 16), (16, 2, 1), (16, 3, 2), (16, 4, 3), (16, 5, 4), (16, 6, 5), (16, 7, 6), (16, 8, 7), (16, 9, 8), (16, 10, 9), (16, 11, 10), (16, 12, 11), (16, 13, 12), (16, 14, 13), (16, 15, 14), (16, 0, 15), (17, 0, 1), (17, 1, 2), (17, 2, 3), (17, 3, 4), (17, 4, 5), (17, 5, 6), (17, 6, 7), (17, 7, 8), (17, 8, 9), (17, 9, 10), (17, 10, 11), (17, 11, 12), (17, 12, 13), (17, 13, 14), (17, 14, 15), (15, 0, 17)])
me_mol_rs_shape.materials.append(mat_mol_rs_mat)
me_mol_rs_shape.use_remesh_preserve_volume = False
me_mol_rs_shape.use_remesh_preserve_attributes = False
me_mol_rs_shape.use_mirror_vertex_groups = False
me_mol_rs_shape.update()
me_mol_chol_pos = bpy.data.meshes.new('mol_chol_pos')
me_mol_chol_pos.from_pydata([(0.5083, -0.7469, 0.398), (0.7402, -0.6491, 0.05483), (0.7572, -0.6042, 0.1692), (0.7701, -0.5479, 0.282), (0.5739, -0.7242, 0.3467), (0.6291, -0.701, 0.3124), (0.8337, -0.4906, 0.1945), (0.7453, -0.5487, 0.3326), (0.7384, -0.5575, 0.3336), (0.6382, -0.7469, 0.08507), (0.5735, -0.7925, 0.1227), (0.6576, -0.7231, 0.1175), (0.731, -0.6505, 0.1118), (0.5456, -0.788, 0.2359), (0.8034, -0.4732, 0.3256), (0.6494, -0.7305, 0.1237), (0.7336, -0.6123, 0.244), (0.6334, -0.6267, 0.4195), (0.7657, -0.5359, 0.3093), (0.4475, -0.8592, 0.2358), (0.7325, -0.6549, 0.06841), (0.7602, -0.5456, 0.3061), (0.7055, -0.6598, 0.2169), (0.6343, -0.5825, 0.4826), (0.6016, -0.761, 0.1733), (0.4712, -0.8228, 0.288), (0.6615, -0.7294, 0.04353), (0.7146, -0.6809, 0.009745), (0.7928, -0.5747, 0.1087), (0.7796, -0.609, 0.05917), (0.6299, -0.7489, 0.1314), (0.4773, -0.7415, 0.4576), (0.7, -0.5737, 0.3891), (0.762, -0.6306, 0.03076), (0.6864, -0.7027, 0.05618), (0.6192, -0.6293, 0.4359), (0.6771, -0.5349, 0.4907), (0.6015, -0.6921, 0.3698), (0.6537, -0.729, 0.1032), (0.5177, -0.7795, 0.3117), (0.4911, -0.806, 0.2943), (0.5607, -0.8059, 0.1042), (0.5513, -0.6806, 0.4584), (0.5817, -0.7814, 0.1463), (0.7072, -0.648, 0.2459), (0.829, -0.5046, 0.1716), (0.8187, -0.5366, 0.1168), (0.4993, -0.7433, 0.4197), (0.5873, -0.7526, 0.2589), (0.6821, -0.5482, 0.4642), (0.4677, -0.8118, 0.3177), (0.7478, -0.5842, 0.2705), (0.5785, -0.778, 0.1725), (0.7682, -0.6191, 0.06966), (0.6075, -0.7691, 0.1168), (0.7961, -0.5805, 0.07726), (0.5679, -0.7795, 0.2006), (0.6132, -0.7262, 0.2816), (0.5926, -0.7231, 0.3202), (0.6441, -0.7328, 0.1453), (0.6941, -0.5854, 0.3837), (0.473, -0.7642, 0.4143), (0.7414, -0.6435, 0.08699), (0.6117, -0.7056, 0.3294), (0.7076, -0.6668, 0.1633), (0.8056, -0.5869, 0.01728), (0.6064, -0.593, 0.5072), (0.5654, -0.8001, 0.1152), (0.6716, -0.5202, 0.52), (0.7691, -0.59, 0.162), (0.6236, -0.7132, 0.2942), (0.5594, -0.7717, 0.2645), (0.6867, -0.6301, 0.3313), (0.7157, -0.6396, 0.2359), (0.5357, -0.8004, 0.2122), (0.6777, -0.6311, 0.3488), (0.7308, -0.6468, 0.1408), (0.8131, -0.5558, 0.08095), (0.5894, -0.7161, 0.3407), (0.5948, -0.7578, 0.2106), (0.7188, -0.6708, 0.05215), (0.7821, -0.528, 0.2871), (0.5346, -0.7598, 0.329), (0.7264, -0.5626, 0.3509), (0.7521, -0.5506, 0.3154), (0.6684, -0.5242, 0.5188), (0.7162, -0.6049, 0.308), (0.7109, -0.5743, 0.3655), (0.5161, -0.811, 0.2287), (0.8376, -0.4805, 0.2091), (0.7702, -0.5852, 0.1723), (0.5601, -0.675, 0.4539), (0.5796, -0.6421, 0.4741), (0.696, -0.52, 0.4791), (0.5508, -0.7997, 0.1653), (0.7915, -0.5395, 0.2228), (0.6872, -0.5223, 0.494), (0.7494, -0.6096, 0.1852), (0.6254, -0.7665, 0.03588), (0.5516, -0.6724, 0.47), (0.5489, -0.7475, 0.3339), (0.7498, -0.616, 0.1641), (0.7717, -0.5845, 0.1681), (0.457, -0.8536, 0.23), (0.7154, -0.5774, 0.3516), (0.6046, -0.6956, 0.3604), (0.7592, -0.5292, 0.3331), (0.5928, -0.7939, 0.05229), (0.6885, -0.6936, 0.1071), (0.5701, -0.8089, 0.05884), (0.7211, -0.6591, 0.1215), (0.6241, -0.7592, 0.09871), (0.6787, -0.5267, 0.5004), (0.6099, -0.7845, 0.01771), (0.805, -0.5655, 0.08587), (0.6929, -0.6646, 0.2554), (0.6831, -0.6496, 0.3092), (0.616, -0.7702, 0.07709), (0.7578, -0.633, 0.04443), (0.5911, -0.64, 0.4605), (0.8174, -0.4891, 0.2683), (0.5747, -0.774, 0.203), (0.7895, -0.5809, 0.1037), (0.6193, -0.7112, 0.3052), (0.8231, -0.4501, 0.3197), (0.7714, -0.6212, 0.03004), (0.8145, -0.4717, 0.3049), (0.6777, -0.6186, 0.3676), (0.7751, -0.5754, 0.182), (0.625, -0.7356, 0.2117), (0.8002, -0.4953, 0.2987), (0.6815, -0.6391, 0.3286), (0.5621, -0.7978, 0.1362), (0.5069, -0.7357, 0.4246), (0.5811, -0.7722, 0.1903), (0.5253, -0.825, 0.1344), (0.6161, -0.7585, 0.1364), (0.6602, -0.7071, 0.2161), (0.6388, -0.6831, 0.3296), (0.7938, -0.4642, 0.3594), (0.5579, -0.8197, 0.05018), (0.6424, -0.7506, 0.02769), (0.4583, -0.8375, 0.2757), (0.5107, -0.8282, 0.1678), (0.6741, -0.7078, 0.109), (0.7302, -0.6649, 0.01243), (0.4653, -0.7886, 0.3724), (0.5729, -0.6844, 0.422), (0.7381, -0.6019, 0.257), (0.7436, -0.6113, 0.2048), (0.8289, -0.4975, 0.1937), (0.7865, -0.5394, 0.2444), (0.7551, -0.584, 0.2401), (0.6944, -0.523, 0.4777), (0.4893, -0.8262, 0.248), (0.7451, -0.6366, 0.1102), (0.5015, -0.7193, 0.4694), (0.4983, -0.7025, 0.5023), (0.7063, -0.5207, 0.4564), (0.7362, -0.6189, 0.2129), (0.6337, -0.5863, 0.4779), (0.7961, -0.5261, 0.2444), (0.7247, -0.6149, 0.274), (0.4983, -0.7909, 0.3164), (0.6851, -0.678, 0.2468), (0.6257, -0.6181, 0.443), (0.7901, -0.4611, 0.3719), (0.5907, -0.7598, 0.2152), (0.5704, -0.7723, 0.2254), (0.7507, -0.5479, 0.3225), (0.808, -0.5081, 0.2497), (0.5623, -0.6979, 0.4175), (0.4756, -0.8414, 0.2239), (0.6407, -0.7486, 0.05482), (0.7157, -0.6275, 0.2728), (0.5686, -0.7488, 0.3006), (0.5329, -0.7719, 0.3049), (0.6109, -0.7694, 0.1043), (0.7795, -0.5749, 0.1648), (0.7692, -0.4677, 0.4056), (0.5948, -0.7046, 0.3576), (0.6509, -0.6506, 0.3597), (0.6431, -0.7098, 0.2696), (0.6403, -0.5717, 0.4898), (0.7909, -0.56, 0.1623), (0.6853, -0.5883, 0.3978), (0.6949, -0.5506, 0.4349), (0.7866, -0.4603, 0.3804), (0.6364, -0.6549, 0.3741), (0.5232, -0.727, 0.4187), (0.6154, -0.6046, 0.4775), (0.5153, -0.744, 0.3935), (0.8018, -0.5808, 0.05226), (0.5229, -0.738, 0.3951), (0.637, -0.5844, 0.4761), (0.5361, -0.7838, 0.2737), (0.6767, -0.6996, 0.1503), (0.7384, -0.495, 0.4284), (0.5565, -0.8152, 0.07552), (0.6505, -0.6732, 0.3274), (0.7653, -0.6212, 0.0756), (0.7008, -0.6855, 0.07701), (0.68, -0.5349, 0.4865), (0.7689, -0.53, 0.3115), (0.6076, -0.7764, 0.0831), (0.689, -0.7023, 0.04034), (0.6265, -0.6666, 0.3713), (0.6069, -0.6153, 0.474), (0.6526, -0.6874, 0.3036), (0.5288, -0.7144, 0.4379), (0.636, -0.7418, 0.1386), (0.6744, -0.6882, 0.2497), (0.8234, -0.5379, 0.09259), (0.5278, -0.6715, 0.5053), (0.6874, -0.7072, 0.01583), (0.6337, -0.6684, 0.3583), (0.6611, -0.643, 0.3561), (0.6896, -0.5096, 0.5082), (0.6626, -0.5627, 0.471), (0.5134, -0.7818, 0.3131), (0.5516, -0.6937, 0.4389), (0.648, -0.6868, 0.3111), (0.7534, -0.5625, 0.2946), (0.8336, -0.481, 0.2247), (0.7465, -0.5231, 0.3689), (0.6035, -0.7504, 0.2156), (0.8211, -0.5148, 0.1737), (0.5486, -0.7429, 0.3445), (0.6115, -0.6354, 0.4381), (0.7303, -0.5731, 0.3269), (0.5256, -0.8138, 0.1845), (0.6764, -0.7197, 0.005341), (0.4945, -0.7779, 0.3509), (0.7338, -0.6445, 0.1352), (0.5396, -0.7101, 0.4306), (0.5153, -0.7304, 0.4236), (0.647, -0.726, 0.1735), (0.6192, -0.7368, 0.2258), (0.6236, -0.6561, 0.3906), (0.6067, -0.6685, 0.3968), (0.6707, -0.7065, 0.1433), (0.5398, -0.7801, 0.2762), (0.5795, -0.8116, 0.01531), (0.5873, -0.796, 0.06131), (0.58, -0.7258, 0.3338), (0.5218, -0.7963, 0.2682), (0.5321, -0.6913, 0.4703), (0.5557, -0.7838, 0.2211), (0.6981, -0.6122, 0.3348), (0.6501, -0.7407, 0.04391), (0.1399, -0.7522, 0.6249), (-0.02122, -0.7427, 0.6544), (0.03333, -0.8162, 0.5598), (0.131, -0.7631, 0.6127), (-0.04298, -0.698, 0.7107), (0.08568, -0.7608, 0.6207), (0.121, -0.7379, 0.6443), (0.07716, -0.7815, 0.5967), (-0.008142, -0.7734, 0.6159), (0.008838, -0.8081, 0.5722), (-0.02226, -0.7529, 0.6422), (0.02395, -0.8457, 0.5252), (0.04867, -0.799, 0.5787), (0.1032, -0.7143, 0.6747), (-0.0231, -0.6973, 0.7094), (0.02937, -0.7443, 0.6468), (0.09501, -0.8116, 0.5584), (-0.01901, -0.7589, 0.6346), (0.06983, -0.8279, 0.5416), (0.2087, -0.716, 0.6609), (0.07005, -0.7547, 0.6298), (0.06238, -0.8059, 0.5689), (-0.0006324, -0.7483, 0.6454), (0.04666, -0.8315, 0.5398), (0.07329, -0.7473, 0.6383), (0.1705, -0.7539, 0.6195), (0.0588, -0.7302, 0.6606), (0.03947, -0.7771, 0.6061), (0.0147, -0.7523, 0.6388), (0.02024, -0.7946, 0.5872), (-0.01113, -0.7401, 0.6564), (0.06168, -0.7154, 0.678), (0.2099, -0.7321, 0.6413), (0.0145, -0.7709, 0.6165), (0.09732, -0.7732, 0.6044), (0.04867, -0.7723, 0.6109), (0.09814, -0.7978, 0.5747), (0.02904, -0.8118, 0.5655), (0.002478, -0.7585, 0.6327), (0.09586, -0.7753, 0.602), (0.1342, -0.7696, 0.6047), (0.06348, -0.7991, 0.5769), (0.02329, -0.7468, 0.6445), (0.07567, -0.7199, 0.6711), (0.1446, -0.7329, 0.6477), (0.06964, -0.7615, 0.6216), (0.06676, -0.793, 0.584), (0.04873, -0.8204, 0.5529), (0.1048, -0.7685, 0.6092), (0.06467, -0.8031, 0.572), (0.08476, -0.7345, 0.6524), (0.1443, -0.7438, 0.6346), (0.005681, -0.7364, 0.6589), (0.1981, -0.7373, 0.6364), (0.2243, -0.718, 0.6567), (0.1162, -0.7382, 0.6445), (0.1631, -0.7431, 0.6333), (0.07448, -0.7703, 0.6105), (0.2093, -0.7288, 0.6453), (0.0527, -0.8373, 0.5321), (0.06559, -0.725, 0.666), (0.037, -0.8353, 0.5362), (0.1625, -0.7541, 0.6201), (0.06651, -0.8182, 0.5536), (0.07003, -0.7875, 0.5902), (0.03816, -0.8414, 0.5288), (0.04241, -0.7713, 0.6128), (0.1207, -0.7074, 0.681), (0.03068, -0.782, 0.6012), (0.01958, -0.7691, 0.618), (0.1494, -0.7448, 0.6328), (0.04431, -0.7906, 0.5894), (0.0662, -0.7195, 0.6726), (0.1867, -0.7344, 0.6411), (0.01797, -0.839, 0.534), (-0.009859, -0.7017, 0.7026), (-0.01215, -0.7267, 0.6727), (-0.02396, -0.7385, 0.6597), (0.07774, -0.7871, 0.5899), (0.1746, -0.7224, 0.657), (0.03023, -0.8624, 0.5044), (0.003011, -0.7903, 0.5943), (0.1088, -0.7827, 0.5917), (-0.01077, -0.718, 0.6829), (0.07974, -0.817, 0.5535), (0.08225, -0.723, 0.6666), (-0.03715, -0.693, 0.7161), (0.1508, -0.7596, 0.6148), (0.1013, -0.7908, 0.5828), (0.08256, -0.7357, 0.6513), (0.03166, -0.7315, 0.662), (0.1392, -0.7659, 0.6085), (0.1864, -0.7179, 0.6611), (0.03587, -0.767, 0.6188), (0.1297, -0.7897, 0.5808), (0.06125, -0.7416, 0.6465), (0.0753, -0.8012, 0.573), (-0.009134, -0.7679, 0.6227), (0.06235, -0.7045, 0.6911), (0.1002, -0.7535, 0.6278)], [], [])
me_mol_chol_pos.use_remesh_preserve_volume = False
me_mol_chol_pos.use_remesh_preserve_attributes = False
me_mol_chol_pos.use_mirror_vertex_groups = False
me_mol_chol_pos.update()
me_mol_chol_shape = bpy.data.meshes.new('mol_chol_shape')
me_mol_chol_shape.from_pydata([(0.0, 0.025, -0.025), (0.009565, 0.0231, -0.025), (0.01768, 0.01768, -0.025), (0.0231, 0.009565, -0.025), (0.025, 0.0, -0.025), (0.0231, -0.009565, -0.025), (0.01768, -0.01768, -0.025), (0.009565, -0.0231, -0.025), (0.0, -0.025, -0.025), (-0.009565, -0.0231, -0.025), (-0.01768, -0.01768, -0.025), (-0.0231, -0.009565, -0.025), (-0.025, 0.0, -0.025), (-0.0231, 0.009565, -0.025), (-0.01768, 0.01768, -0.025), (-0.009565, 0.0231, -0.025), (0.0, 0.0, 0.025), (0.0, 0.0, -0.025)], [], [(1, 0, 16), (16, 2, 1), (16, 3, 2), (16, 4, 3), (16, 5, 4), (16, 6, 5), (16, 7, 6), (16, 8, 7), (16, 9, 8), (16, 10, 9), (16, 11, 10), (16, 12, 11), (16, 13, 12), (16, 14, 13), (16, 15, 14), (16, 0, 15), (17, 0, 1), (17, 1, 2), (17, 2, 3), (17, 3, 4), (17, 4, 5), (17, 5, 6), (17, 6, 7), (17, 7, 8), (17, 8, 9), (17, 9, 10), (17, 10, 11), (17, 11, 12), (17, 12, 13), (17, 13, 14), (17, 14, 15), (15, 0, 17)])
me_mol_chol_shape.materials.append(mat_mol_chol_mat)
me_mol_chol_shape.use_remesh_preserve_volume = False
me_mol_chol_shape.use_remesh_preserve_attributes = False
me_mol_chol_shape.use_mirror_vertex_groups = False
me_mol_chol_shape.update()
me_icosphere = bpy.data.meshes.new('Icosphere')
me_icosphere.from_pydata([(0.0, 0.0, -1.0), (0.7236, -0.5257, -0.4472), (-0.2764, -0.8506, -0.4472), (-0.8944, 0.0, -0.4472), (-0.2764, 0.8506, -0.4472), (0.7236, 0.5257, -0.4472), (0.2764, -0.8506, 0.4472), (-0.7236, -0.5257, 0.4472), (-0.7236, 0.5257, 0.4472), (0.2764, 0.8506, 0.4472), (0.8944, 0.0, 0.4472), (0.0, 0.0, 1.0), (-0.2328, -0.7166, -0.6575), (-0.1625, -0.5, -0.8507), (-0.07761, -0.2389, -0.9679), (0.2032, -0.1476, -0.9679), (0.4253, -0.309, -0.8507), (0.6095, -0.4429, -0.6575), (0.5319, -0.6817, -0.5023), (0.2629, -0.809, -0.5257), (-0.02964, -0.8642, -0.5023), (0.8127, 0.2952, -0.5023), (0.8506, 0.0, -0.5257), (0.8127, -0.2952, -0.5023), (0.2032, 0.1476, -0.9679), (0.4253, 0.309, -0.8507), (0.6095, 0.4429, -0.6575), (-0.7534, 0.0, -0.6575), (-0.5257, 0.0, -0.8507), (-0.2511, 0.0, -0.9679), (-0.484, -0.7166, -0.5023), (-0.6882, -0.5, -0.5257), (-0.8311, -0.2389, -0.5023), (-0.2328, 0.7166, -0.6575), (-0.1625, 0.5, -0.8507), (-0.07761, 0.2389, -0.9679), (-0.8311, 0.2389, -0.5023), (-0.6882, 0.5, -0.5257), (-0.484, 0.7166, -0.5023), (-0.02964, 0.8642, -0.5023), (0.2629, 0.809, -0.5257), (0.5319, 0.6817, -0.5023), (0.9566, -0.1476, 0.2511), (0.9511, -0.309, -1.752e-08), (0.8607, -0.4429, -0.2512), (0.8607, 0.4429, -0.2512), (0.9511, 0.309, 1.752e-08), (0.9566, 0.1476, 0.2511), (0.1552, -0.9554, 0.2512), (0.0, -1.0, -1.752e-08), (-0.1552, -0.9554, -0.2512), (0.6872, -0.6817, -0.2512), (0.5878, -0.809, 1.752e-08), (0.436, -0.8642, 0.2512), (-0.8607, -0.4429, 0.2512), (-0.9511, -0.309, -1.752e-08), (-0.9566, -0.1476, -0.2511), (-0.436, -0.8642, -0.2512), (-0.5878, -0.809, 1.752e-08), (-0.6872, -0.6817, 0.2512), (-0.6872, 0.6817, 0.2512), (-0.5878, 0.809, -1.752e-08), (-0.436, 0.8642, -0.2512), (-0.9566, 0.1476, -0.2511), (-0.9511, 0.309, 1.752e-08), (-0.8607, 0.4429, 0.2512), (0.436, 0.8642, 0.2512), (0.5878, 0.809, -1.752e-08), (0.6872, 0.6817, -0.2512), (-0.1552, 0.9554, -0.2512), (0.0, 1.0, 1.752e-08), (0.1552, 0.9554, 0.2512), (0.8311, -0.2389, 0.5023), (0.6882, -0.5, 0.5257), (0.484, -0.7166, 0.5023), (0.02964, -0.8642, 0.5023), (-0.2629, -0.809, 0.5257), (-0.5319, -0.6817, 0.5023), (-0.8127, -0.2952, 0.5023), (-0.8506, 0.0, 0.5257), (-0.8127, 0.2952, 0.5023), (-0.5319, 0.6817, 0.5023), (-0.2629, 0.809, 0.5257), (0.02964, 0.8642, 0.5023), (0.484, 0.7166, 0.5023), (0.6882, 0.5, 0.5257), (0.8311, 0.2389, 0.5023), (0.07761, -0.2389, 0.9679), (0.1625, -0.5, 0.8507), (0.2328, -0.7166, 0.6575), (0.7534, 0.0, 0.6575), (0.5257, 0.0, 0.8507), (0.2511, 0.0, 0.9679), (-0.2032, -0.1476, 0.9679), (-0.4253, -0.309, 0.8507), (-0.6095, -0.4429, 0.6575), (-0.2032, 0.1476, 0.9679), (-0.4253, 0.309, 0.8507), (-0.6095, 0.4429, 0.6575), (0.07761, 0.2389, 0.9679), (0.1625, 0.5, 0.8507), (0.2328, 0.7166, 0.6575), (0.3618, 0.2629, 0.8944), (0.6382, 0.2629, 0.7236), (0.4472, 0.5257, 0.7236), (-0.1382, 0.4253, 0.8944), (-0.05279, 0.6882, 0.7236), (-0.3618, 0.5878, 0.7236), (-0.4472, 0.0, 0.8944), (-0.6708, 0.1625, 0.7236), (-0.6708, -0.1625, 0.7236), (-0.1382, -0.4253, 0.8944), (-0.3618, -0.5878, 0.7236), (-0.05279, -0.6882, 0.7236), (0.3618, -0.2629, 0.8944), (0.4472, -0.5257, 0.7236), (0.6382, -0.2629, 0.7236), (0.8618, 0.4253, 0.2764), (0.809, 0.5878, 0.0), (0.6708, 0.6882, 0.2764), (-0.1382, 0.9511, 0.2764), (-0.309, 0.9511, -4.92e-07), (-0.4472, 0.8506, 0.2764), (-0.9472, 0.1625, 0.2764), (-1.0, -3.608e-07, 6.232e-07), (-0.9472, -0.1625, 0.2764), (-0.4472, -0.8506, 0.2764), (-0.309, -0.9511, -7.872e-07), (-0.1382, -0.9511, 0.2764), (0.6708, -0.6882, 0.2764), (0.809, -0.5878, -1.902e-06), (0.8618, -0.4253, 0.2764), (0.309, 0.9511, -2.615e-14), (0.4472, 0.8506, -0.2764), (0.1382, 0.9511, -0.2764), (-0.809, 0.5878, -7.845e-14), (-0.6708, 0.6882, -0.2764), (-0.8618, 0.4253, -0.2764), (-0.809, -0.5878, 8.031e-14), (-0.8618, -0.4253, -0.2764), (-0.6708, -0.6882, -0.2764), (0.309, -0.9511, 2.802e-14), (0.1382, -0.9511, -0.2764), (0.4472, -0.8506, -0.2764), (1.0, 0.0, 0.0), (0.9472, -0.1625, -0.2764), (0.9472, 0.1625, -0.2764), (0.3618, 0.5878, -0.7236), (0.1382, 0.4253, -0.8944), (0.05279, 0.6882, -0.7236), (-0.4472, 0.5257, -0.7236), (-0.3618, 0.2629, -0.8944), (-0.6382, 0.2629, -0.7236), (-0.6382, -0.2629, -0.7236), (-0.3618, -0.2629, -0.8944), (-0.4472, -0.5257, -0.7236), (0.6708, 0.1625, -0.7236), (0.6708, -0.1625, -0.7236), (0.4472, -7.38e-07, -0.8944), (0.05279, -0.6882, -0.7236), (0.1382, -0.4253, -0.8944), (0.3618, -0.5878, -0.7236)], [], [(0, 15, 14), (1, 17, 23), (0, 14, 29), (0, 29, 35), (0, 35, 24), (1, 23, 44), (2, 20, 50), (3, 32, 56), (4, 38, 62), (5, 41, 68), (1, 44, 51), (2, 50, 57), (3, 56, 63), (4, 62, 69), (5, 68, 45), (6, 74, 89), (7, 77, 95), (8, 80, 98), (9, 83, 101), (10, 86, 90), (92, 99, 11), (91, 102, 92), (90, 103, 91), (92, 102, 99), (102, 100, 99), (91, 103, 102), (103, 104, 102), (102, 104, 100), (104, 101, 100), (90, 86, 103), (86, 85, 103), (103, 85, 104), (85, 84, 104), (104, 84, 101), (84, 9, 101), (99, 96, 11), (100, 105, 99), (101, 106, 100), (99, 105, 96), (105, 97, 96), (100, 106, 105), (106, 107, 105), (105, 107, 97), (107, 98, 97), (101, 83, 106), (83, 82, 106), (106, 82, 107), (82, 81, 107), (107, 81, 98), (81, 8, 98), (96, 93, 11), (97, 108, 96), (98, 109, 97), (96, 108, 93), (108, 94, 93), (97, 109, 108), (109, 110, 108), (108, 110, 94), (110, 95, 94), (98, 80, 109), (80, 79, 109), (109, 79, 110), (79, 78, 110), (110, 78, 95), (78, 7, 95), (93, 87, 11), (94, 111, 93), (95, 112, 94), (93, 111, 87), (111, 88, 87), (94, 112, 111), (112, 113, 111), (111, 113, 88), (113, 89, 88), (95, 77, 112), (77, 76, 112), (112, 76, 113), (76, 75, 113), (113, 75, 89), (75, 6, 89), (87, 92, 11), (88, 114, 87), (89, 115, 88), (87, 114, 92), (114, 91, 92), (88, 115, 114), (115, 116, 114), (114, 116, 91), (116, 90, 91), (89, 74, 115), (74, 73, 115), (115, 73, 116), (73, 72, 116), (116, 72, 90), (72, 10, 90), (47, 86, 10), (46, 117, 47), (45, 118, 46), (47, 117, 86), (117, 85, 86), (46, 118, 117), (118, 119, 117), (117, 119, 85), (119, 84, 85), (45, 68, 118), (68, 67, 118), (118, 67, 119), (67, 66, 119), (119, 66, 84), (66, 9, 84), (71, 83, 9), (70, 120, 71), (69, 121, 70), (71, 120, 83), (120, 82, 83), (70, 121, 120), (121, 122, 120), (120, 122, 82), (122, 81, 82), (69, 62, 121), (62, 61, 121), (121, 61, 122), (61, 60, 122), (122, 60, 81), (60, 8, 81), (65, 80, 8), (64, 123, 65), (63, 124, 64), (65, 123, 80), (123, 79, 80), (64, 124, 123), (124, 125, 123), (123, 125, 79), (125, 78, 79), (63, 56, 124), (56, 55, 124), (124, 55, 125), (55, 54, 125), (125, 54, 78), (54, 7, 78), (59, 77, 7), (58, 126, 59), (57, 127, 58), (59, 126, 77), (126, 76, 77), (58, 127, 126), (127, 128, 126), (126, 128, 76), (128, 75, 76), (57, 50, 127), (50, 49, 127), (127, 49, 128), (49, 48, 128), (128, 48, 75), (48, 6, 75), (53, 74, 6), (52, 129, 53), (51, 130, 52), (53, 129, 74), (129, 73, 74), (52, 130, 129), (130, 131, 129), (129, 131, 73), (131, 72, 73), (51, 44, 130), (44, 43, 130), (130, 43, 131), (43, 42, 131), (131, 42, 72), (42, 10, 72), (66, 71, 9), (67, 132, 66), (68, 133, 67), (66, 132, 71), (132, 70, 71), (67, 133, 132), (133, 134, 132), (132, 134, 70), (134, 69, 70), (68, 41, 133), (41, 40, 133), (133, 40, 134), (40, 39, 134), (134, 39, 69), (39, 4, 69), (60, 65, 8), (61, 135, 60), (62, 136, 61), (60, 135, 65), (135, 64, 65), (61, 136, 135), (136, 137, 135), (135, 137, 64), (137, 63, 64), (62, 38, 136), (38, 37, 136), (136, 37, 137), (37, 36, 137), (137, 36, 63), (36, 3, 63), (54, 59, 7), (55, 138, 54), (56, 139, 55), (54, 138, 59), (138, 58, 59), (55, 139, 138), (139, 140, 138), (138, 140, 58), (140, 57, 58), (56, 32, 139), (32, 31, 139), (139, 31, 140), (31, 30, 140), (140, 30, 57), (30, 2, 57), (48, 53, 6), (49, 141, 48), (50, 142, 49), (48, 141, 53), (141, 52, 53), (49, 142, 141), (142, 143, 141), (141, 143, 52), (143, 51, 52), (50, 20, 142), (20, 19, 142), (142, 19, 143), (19, 18, 143), (143, 18, 51), (18, 1, 51), (42, 47, 10), (43, 144, 42), (44, 145, 43), (42, 144, 47), (144, 46, 47), (43, 145, 144), (145, 146, 144), (144, 146, 46), (146, 45, 46), (44, 23, 145), (23, 22, 145), (145, 22, 146), (22, 21, 146), (146, 21, 45), (21, 5, 45), (26, 41, 5), (25, 147, 26), (24, 148, 25), (26, 147, 41), (147, 40, 41), (25, 148, 147), (148, 149, 147), (147, 149, 40), (149, 39, 40), (24, 35, 148), (35, 34, 148), (148, 34, 149), (34, 33, 149), (149, 33, 39), (33, 4, 39), (33, 38, 4), (34, 150, 33), (35, 151, 34), (33, 150, 38), (150, 37, 38), (34, 151, 150), (151, 152, 150), (150, 152, 37), (152, 36, 37), (35, 29, 151), (29, 28, 151), (151, 28, 152), (28, 27, 152), (152, 27, 36), (27, 3, 36), (27, 32, 3), (28, 153, 27), (29, 154, 28), (27, 153, 32), (153, 31, 32), (28, 154, 153), (154, 155, 153), (153, 155, 31), (155, 30, 31), (29, 14, 154), (14, 13, 154), (154, 13, 155), (13, 12, 155), (155, 12, 30), (12, 2, 30), (21, 26, 5), (22, 156, 21), (23, 157, 22), (21, 156, 26), (156, 25, 26), (22, 157, 156), (157, 158, 156), (156, 158, 25), (158, 24, 25), (23, 17, 157), (17, 16, 157), (157, 16, 158), (16, 15, 158), (158, 15, 24), (15, 0, 24), (12, 20, 2), (13, 159, 12), (14, 160, 13), (12, 159, 20), (159, 19, 20), (13, 160, 159), (160, 161, 159), (159, 161, 19), (161, 18, 19), (14, 15, 160), (15, 16, 160), (160, 16, 161), (16, 17, 161), (161, 17, 18), (17, 1, 18)])
me_icosphere.use_remesh_preserve_volume = False
me_icosphere.use_remesh_preserve_attributes = False
me_icosphere.use_mirror_vertex_groups = False
me_icosphere.update()

# ---- objects
ob_molecules = bpy.data.objects.new('molecules', None)
ob_mol_rf = bpy.data.objects.new('mol_Rf', me_mol_rf_pos)
ob_mol_rf_shape = bpy.data.objects.new('mol_Rf_shape', me_mol_rf_shape)
ob_mol_rs = bpy.data.objects.new('mol_Rs', me_mol_rs_pos)
ob_mol_rs_shape = bpy.data.objects.new('mol_Rs_shape', me_mol_rs_shape)
ob_mol_chol = bpy.data.objects.new('mol_chol', me_mol_chol_pos)
ob_mol_chol_shape = bpy.data.objects.new('mol_chol_shape', me_mol_chol_shape)
ob_icosphere = bpy.data.objects.new('Icosphere', me_icosphere)

# ---- transforms, parenting, visibility, modifiers, constraints
ob_molecules.location = (0.0, 0.0, 0.0)
ob_molecules.empty_image_offset = (0.0, 0.0)
ob_molecules.hide_viewport = True
ob_molecules.hide_select = True
ob_molecules.lineart.crease_threshold = 0.0
ob_mol_rf.parent = ob_molecules
ob_mol_rf.location = (0.0, 0.0, 0.0)
ob_mol_rf.lock_location = (True, True, True)
ob_mol_rf.lock_rotation = (True, True, True)
ob_mol_rf.lock_scale = (True, True, True)
ob_mol_rf.show_instancer_for_render = False
ob_mol_rf.instance_type = 'VERTS'
ob_mol_rf.use_instance_vertices_rotation = True
ob_mol_rf.lineart.crease_threshold = 0.0
ob_mol_rf_shape.parent = ob_mol_rf
ob_mol_rf_shape.location = (0.0, 0.0, 0.0)
ob_mol_rf_shape.track_axis = 'POS_Z'
ob_mol_rf_shape.lock_location = (True, True, True)
ob_mol_rf_shape.lineart.crease_threshold = 0.0
ob_mol_rs.parent = ob_molecules
ob_mol_rs.location = (0.0, 0.0, 0.0)
ob_mol_rs.lock_location = (True, True, True)
ob_mol_rs.lock_rotation = (True, True, True)
ob_mol_rs.lock_scale = (True, True, True)
ob_mol_rs.show_instancer_for_render = False
ob_mol_rs.instance_type = 'VERTS'
ob_mol_rs.use_instance_vertices_rotation = True
ob_mol_rs.lineart.crease_threshold = 0.0
ob_mol_rs_shape.parent = ob_mol_rs
ob_mol_rs_shape.location = (0.0, 0.0, 0.0)
ob_mol_rs_shape.track_axis = 'POS_Z'
ob_mol_rs_shape.lock_location = (True, True, True)
ob_mol_rs_shape.lineart.crease_threshold = 0.0
ob_mol_chol.parent = ob_molecules
ob_mol_chol.location = (0.0, 0.0, 0.0)
ob_mol_chol.lock_location = (True, True, True)
ob_mol_chol.lock_rotation = (True, True, True)
ob_mol_chol.lock_scale = (True, True, True)
ob_mol_chol.show_instancer_for_render = False
ob_mol_chol.instance_type = 'VERTS'
ob_mol_chol.use_instance_vertices_rotation = True
ob_mol_chol.lineart.crease_threshold = 0.0
ob_mol_chol_shape.parent = ob_mol_chol
ob_mol_chol_shape.location = (0.0, 0.0, 0.0)
ob_mol_chol_shape.track_axis = 'POS_Z'
ob_mol_chol_shape.lock_location = (True, True, True)
ob_mol_chol_shape.lineart.crease_threshold = 0.0
ob_icosphere.location = (0.0, 0.0, 0.0)
ob_icosphere.lineart.crease_threshold = 0.0

# ---- collection membership
col_collection_1.objects.link(ob_molecules)
col_collection_1.objects.link(ob_mol_rf)
col_collection_1.objects.link(ob_mol_rf_shape)
col_collection_1.objects.link(ob_mol_rs)
col_collection_1.objects.link(ob_mol_rs_shape)
col_collection_1.objects.link(ob_mol_chol)
col_collection_1.objects.link(ob_mol_chol_shape)
col_collection_1.objects.link(ob_icosphere)

# ---- scene / render settings (as saved in the file)
scene.frame_start = 0; scene.frame_end = 1000; scene.frame_set(664)
scene.render.engine = 'BLENDER_EEVEE_NEXT'
scene.render.resolution_percentage = 50
scene.render.dither_intensity = 0.0
scene.cycles.use_denoising = False
scene.cycles.samples = 10
scene.cycles.sampling_pattern = 'TABULATED_SOBOL'
scene.cycles.light_sampling_threshold = 0.0
scene.cycles.use_adaptive_sampling = False
scene.cycles.use_light_tree = False
scene.cycles.blur_glossy = 0.0
scene.cycles.pixel_filter_type = 'GAUSSIAN'
scene.cycles.sample_clamp_indirect = 0.0
scene.view_settings.view_transform = 'Standard'
bpy.context.view_layer.update()

# ---- added for rendering (the .blend has no active camera and no usable light): camera, sun
cam_auto = bpy.data.cameras.new('AutoCamera')
cam_auto.lens = 50.0
cam_auto.sensor_width = 36.0
cam_auto.clip_end = 1000.0
ob_auto_camera = bpy.data.objects.new('AutoCamera', cam_auto)
scene.collection.objects.link(ob_auto_camera)
ob_auto_camera.location = (3.20507, -3.84609, 2.56406)
ob_auto_camera.rotation_euler = (1.09748, -7.21219e-08, 0.694738)
scene.camera = ob_auto_camera
light_auto_sun = bpy.data.lights.new('AutoSun', 'SUN')
light_auto_sun.energy = 3.0
light_auto_sun.angle = 0.0523599
ob_auto_sun = bpy.data.objects.new('AutoSun', light_auto_sun)
scene.collection.objects.link(ob_auto_sun)
ob_auto_sun.rotation_euler = (0.872665, 0.174533, 0.523599)
bpy.context.view_layer.update()
